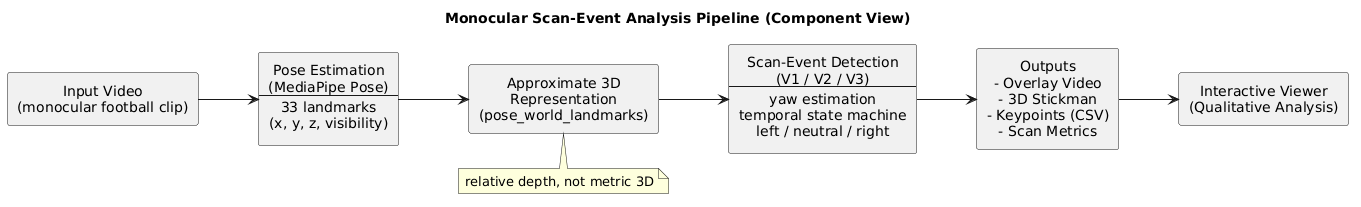

The diagram above was rendered by PlantUML. Its source (embedded in the PNG):
@startuml
title Monocular Scan-Event Analysis Pipeline (Component View)
left to right direction
skinparam shadowing false
skinparam componentStyle rectangle
skinparam defaultTextAlignment center
skinparam wrapWidth 220

rectangle "Input Video\n(monocular football clip)" as Input

rectangle "Pose Estimation\n(MediaPipe Pose)\n---\n33 landmarks\n(x, y, z, visibility)" as Pose

rectangle "Approximate 3D Representation\n(pose_world_landmarks)" as Approx3D
note bottom of Approx3D
relative depth, not metric 3D
end note

rectangle "Scan-Event Detection\n(V1 / V2 / V3)\n---\nyaw estimation\ntemporal state machine\nleft / neutral / right" as Scan

rectangle "Outputs\n- Overlay Video\n- 3D Stickman\n- Keypoints (CSV)\n- Scan Metrics" as Out

rectangle "Interactive Viewer\n(Qualitative Analysis)" as Viewer

Input --> Pose
Pose --> Approx3D
Approx3D --> Scan
Scan --> Out
Out -down-> Viewer
@enduml